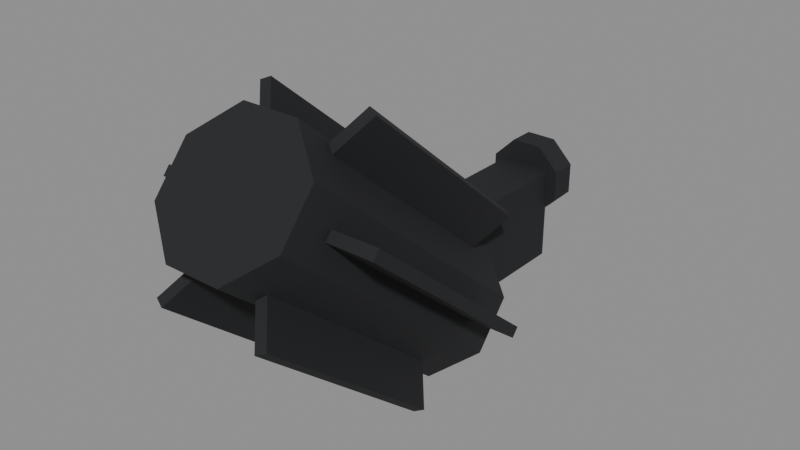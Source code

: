 # Source: power_unit_light.blend  (saved by Blender 5.2.45; exported with 4.5.12 LTS)
import bpy
from mathutils import Matrix  # noqa: F401  (used for matrix-valued properties, if any)

bpy.ops.wm.read_factory_settings(use_empty=True)
scene = bpy.context.scene
scene.name = 'Scene'

# ---- materials (node trees are filled in below, after node groups)
mat_rover_body = bpy.data.materials.new('rover_body')
mat_rover_body.diffuse_color = (0.7913, 0.7605, 0.6867, 1.0)
mat_rover_body.roughness = 0.6
mat_rover_metal = bpy.data.materials.new('rover_metal')
mat_rover_metal.diffuse_color = (0.06848, 0.07421, 0.08438, 1.0)
mat_rover_metal.roughness = 0.45
mat_rover_metal.metallic = 0.6
mat_rover_dark = bpy.data.materials.new('rover_dark')
mat_rover_dark.diffuse_color = (0.01161, 0.01229, 0.01444, 1.0)
mat_rover_dark.roughness = 0.8
mat_rover_gold = bpy.data.materials.new('rover_gold')
mat_rover_gold.diffuse_color = (0.5841, 0.3613, 0.02029, 1.0)
mat_rover_gold.roughness = 0.35
mat_rover_gold.metallic = 0.9

# ---- material node trees
mat_rover_body.use_nodes = True; mat_rover_body.node_tree.nodes.clear()
_N = mat_rover_body.node_tree.nodes; _L = mat_rover_body.node_tree.links
n0 = _N.new('ShaderNodeBsdfPrincipled'); n0.name = 'Principled BSDF'; n0.location = (-200, 100)
n0.inputs[0].default_value = (0.7913, 0.7605, 0.6867, 1.0)
n0.inputs[2].default_value = 0.6
n0.inputs[10].default_value = 0.005
n1 = _N.new('ShaderNodeOutputMaterial'); n1.name = 'Material Output'; n1.location = (200, 100)
_L.new(n0.outputs[0], n1.inputs[0])
n1.is_active_output = True
mat_rover_metal.use_nodes = True; mat_rover_metal.node_tree.nodes.clear()
_N = mat_rover_metal.node_tree.nodes; _L = mat_rover_metal.node_tree.links
n0 = _N.new('ShaderNodeBsdfPrincipled'); n0.name = 'Principled BSDF'; n0.location = (-200, 100)
n0.inputs[0].default_value = (0.06848, 0.07421, 0.08438, 1.0)
n0.inputs[1].default_value = 0.6
n0.inputs[2].default_value = 0.45
n0.inputs[10].default_value = 0.005
n1 = _N.new('ShaderNodeOutputMaterial'); n1.name = 'Material Output'; n1.location = (200, 100)
_L.new(n0.outputs[0], n1.inputs[0])
n1.is_active_output = True
mat_rover_dark.use_nodes = True; mat_rover_dark.node_tree.nodes.clear()
_N = mat_rover_dark.node_tree.nodes; _L = mat_rover_dark.node_tree.links
n0 = _N.new('ShaderNodeBsdfPrincipled'); n0.name = 'Principled BSDF'; n0.location = (-200, 100)
n0.inputs[0].default_value = (0.01161, 0.01229, 0.01444, 1.0)
n0.inputs[2].default_value = 0.8
n0.inputs[10].default_value = 0.005
n1 = _N.new('ShaderNodeOutputMaterial'); n1.name = 'Material Output'; n1.location = (200, 100)
_L.new(n0.outputs[0], n1.inputs[0])
n1.is_active_output = True
mat_rover_gold.use_nodes = True; mat_rover_gold.node_tree.nodes.clear()
_N = mat_rover_gold.node_tree.nodes; _L = mat_rover_gold.node_tree.links
n0 = _N.new('ShaderNodeBsdfPrincipled'); n0.name = 'Principled BSDF'; n0.location = (-200, 100)
n0.inputs[0].default_value = (0.5841, 0.3613, 0.02029, 1.0)
n0.inputs[1].default_value = 0.9
n0.inputs[2].default_value = 0.35
n0.inputs[10].default_value = 0.005
n1 = _N.new('ShaderNodeOutputMaterial'); n1.name = 'Material Output'; n1.location = (200, 100)
_L.new(n0.outputs[0], n1.inputs[0])
n1.is_active_output = True

# ---- meshes
me_power_unit_light = bpy.data.meshes.new('power_unit_light')
me_power_unit_light.from_pydata([(-0.004, 0.0, 0.02163), (-0.01884, 0.0, 0.01136), (-0.021, 0.0, -0.006559), (-0.009025, 0.0, -0.02006), (0.009025, 0.0, -0.02006), (0.021, 0.0, -0.006559), (0.01884, 0.0, 0.01136), (0.004, 0.0, 0.02163), (0.004, 0.0, 0.01763), (-0.004, 0.0, 0.01763), (-0.004, 0.008, 0.02163), (-0.01884, 0.008, 0.01136), (-0.021, 0.008, -0.006559), (-0.009025, 0.008, -0.02006), (0.009025, 0.008, -0.02006), (0.021, 0.008, -0.006559), (0.01884, 0.008, 0.01136), (0.004, 0.008, 0.02163), (0.004, 0.008, 0.01763), (-0.004, 0.008, 0.01763), (0.02772, -0.02, 0.01148), (0.01148, -0.02, 0.02772), (-0.01148, -0.02, 0.02772), (-0.02772, -0.02, 0.01148), (-0.02772, -0.02, -0.01148), (-0.01148, -0.02, -0.02772), (0.01148, -0.02, -0.02772), (0.02772, -0.02, -0.01148), (0.02772, 0.0, 0.01148), (0.01148, 0.0, 0.02772), (-0.01148, 0.0, 0.02772), (-0.02772, 0.0, 0.01148), (-0.02772, 0.0, -0.01148), (-0.01148, 0.0, -0.02772), (0.01148, 0.0, -0.02772), (0.02772, 0.0, -0.01148), (-0.02, -0.15, -0.06), (0.02, -0.15, -0.06), (-0.02, -0.02, -0.06), (0.02, -0.02, -0.06), (-0.02, -0.15, 0.01), (0.02, -0.15, 0.01), (-0.02, -0.02, 0.01), (0.02, -0.02, 0.01), (0.05081, -0.1165, -0.04388), (0.02105, -0.09734, -0.02107), (-0.02105, -0.09734, -0.02107), (-0.05081, -0.1165, -0.04388), (-0.05081, -0.1435, -0.07612), (-0.02105, -0.1627, -0.09893), (0.02105, -0.1627, -0.09893), (0.05081, -0.1435, -0.07612), (0.05081, -0.3003, 0.1104), (0.02105, -0.2812, 0.1332), (-0.02105, -0.2812, 0.1332), (-0.05081, -0.3003, 0.1104), (-0.05081, -0.3274, 0.07815), (-0.02105, -0.3465, 0.05534), (0.02105, -0.3465, 0.05534), (0.05081, -0.3274, 0.07815), (0.05, -0.1556, -0.04378), (0.085, -0.1556, -0.04378), (0.085, -0.1504, -0.03765), (0.05, -0.1504, -0.03765), (0.05, -0.2934, 0.07192), (0.085, -0.2934, 0.07192), (0.085, -0.2883, 0.07805), (0.05, -0.2883, 0.07805), (0.02846, -0.1264, -0.009078), (0.04596, -0.1069, 0.01414), (0.03904, -0.1044, 0.01721), (0.02154, -0.1239, -0.006014), (0.02846, -0.2643, 0.1066), (0.04596, -0.2448, 0.1298), (0.03904, -0.2423, 0.1329), (0.02154, -0.2618, 0.1097), (-0.02154, -0.1239, -0.006014), (-0.03904, -0.1044, 0.01721), (-0.04596, -0.1069, 0.01414), (-0.02846, -0.1264, -0.009078), (-0.02154, -0.2618, 0.1097), (-0.03904, -0.2423, 0.1329), (-0.04596, -0.2448, 0.1298), (-0.02846, -0.2643, 0.1066), (-0.05, -0.1504, -0.03765), (-0.085, -0.1504, -0.03765), (-0.085, -0.1556, -0.04378), (-0.05, -0.1556, -0.04378), (-0.05, -0.2883, 0.07805), (-0.085, -0.2883, 0.07805), (-0.085, -0.2934, 0.07192), (-0.05, -0.2934, 0.07192), (-0.02846, -0.1795, -0.07235), (-0.04596, -0.199, -0.09557), (-0.03904, -0.2016, -0.09864), (-0.02154, -0.1821, -0.07542), (-0.02846, -0.3174, 0.04335), (-0.04596, -0.3369, 0.02013), (-0.03904, -0.3395, 0.01706), (-0.02154, -0.32, 0.04028), (0.02154, -0.1821, -0.07542), (0.03904, -0.2016, -0.09864), (0.04596, -0.199, -0.09557), (0.02846, -0.1795, -0.07235), (0.02154, -0.32, 0.04028), (0.03904, -0.3395, 0.01706), (0.04596, -0.3369, 0.02013), (0.02846, -0.3174, 0.04335)], [], [(10, 19, 18, 17, 16, 15, 14, 13, 12, 11), (0, 10, 11, 1), (1, 11, 12, 2), (2, 12, 13, 3), (3, 13, 14, 4), (4, 14, 15, 5), (5, 15, 16, 6), (6, 16, 17, 7), (7, 8, 18, 17), (8, 18, 19, 9), (9, 0, 10, 19), (20, 21, 22, 23, 24, 25, 26, 27), (28, 35, 34, 33, 32, 31, 30, 29), (20, 28, 29, 21), (21, 29, 30, 22), (22, 30, 31, 23), (23, 31, 32, 24), (24, 32, 33, 25), (25, 33, 34, 26), (26, 34, 35, 27), (27, 35, 28, 20), (36, 38, 39, 37), (40, 41, 43, 42), (36, 37, 41, 40), (38, 42, 43, 39), (36, 40, 42, 38), (37, 39, 43, 41), (44, 51, 50, 49, 48, 47, 46, 45), (52, 53, 54, 55, 56, 57, 58, 59), (44, 45, 53, 52), (45, 46, 54, 53), (46, 47, 55, 54), (47, 48, 56, 55), (48, 49, 57, 56), (49, 50, 58, 57), (50, 51, 59, 58), (51, 44, 52, 59), (60, 63, 62, 61), (64, 65, 66, 67), (60, 61, 65, 64), (61, 62, 66, 65), (62, 63, 67, 66), (63, 60, 64, 67), (68, 71, 70, 69), (72, 73, 74, 75), (68, 69, 73, 72), (69, 70, 74, 73), (70, 71, 75, 74), (71, 68, 72, 75), (76, 79, 78, 77), (80, 81, 82, 83), (76, 77, 81, 80), (77, 78, 82, 81), (78, 79, 83, 82), (79, 76, 80, 83), (84, 87, 86, 85), (88, 89, 90, 91), (84, 85, 89, 88), (85, 86, 90, 89), (86, 87, 91, 90), (87, 84, 88, 91), (92, 95, 94, 93), (96, 97, 98, 99), (92, 93, 97, 96), (93, 94, 98, 97), (94, 95, 99, 98), (95, 92, 96, 99), (100, 103, 102, 101), (104, 105, 106, 107), (100, 101, 105, 104), (101, 102, 106, 105), (102, 103, 107, 106), (103, 100, 104, 107)])
me_power_unit_light.polygons.foreach_set('material_index', [2, 2, 2, 2, 2, 2, 2, 2, 2, 2, 2, 2, 2, 2, 2, 2, 2, 2, 2, 2, 2, 2, 2, 2, 2, 2, 2, 2, 2, 2, 2, 2, 2, 2, 2, 2, 2, 2, 2, 2, 2, 2, 2, 2, 2, 2, 2, 2, 2, 2, 2, 2, 2, 2, 2, 2, 2, 2, 2, 2, 2, 2, 2, 2, 2, 2, 2, 2, 2, 2, 2, 2, 2])
me_power_unit_light.materials.append(mat_rover_body)
me_power_unit_light.materials.append(mat_rover_metal)
me_power_unit_light.materials.append(mat_rover_dark)
me_power_unit_light.materials.append(mat_rover_gold)
me_power_unit_light.update()
me_power_unit_light_convcolonly = bpy.data.meshes.new('power_unit_light-convcolonly')
me_power_unit_light_convcolonly.from_pydata([(0.085, -0.13, -0.06), (0.0601, -0.09137, -0.01396), (5.205e-18, -0.07536, 0.005114), (-0.0601, -0.09137, -0.01396), (-0.085, -0.13, -0.06), (-0.0601, -0.1686, -0.106), (-1.561e-17, -0.1846, -0.1251), (0.0601, -0.1686, -0.106), (0.085, -0.3139, 0.09427), (0.0601, -0.2752, 0.1403), (5.205e-18, -0.2592, 0.1594), (-0.0601, -0.2752, 0.1403), (-0.085, -0.3139, 0.09427), (-0.0601, -0.3525, 0.04823), (-1.561e-17, -0.3685, 0.02916), (0.0601, -0.3525, 0.04823), (-0.03, 0.0, -0.03), (-0.03, 0.0, 0.03), (0.03, 0.0, -0.03), (0.03, 0.0, 0.03)], [], [(11, 9, 10), (9, 19, 10), (19, 17, 10), (17, 11, 10), (12, 13, 11), (13, 15, 9), (13, 9, 11), (17, 12, 11), (15, 8, 9), (8, 19, 9), (0, 18, 19), (18, 16, 17), (18, 17, 19), (8, 0, 19), (16, 4, 17), (4, 12, 17), (4, 5, 12), (5, 13, 12), (14, 15, 13), (5, 14, 13), (14, 7, 15), (7, 8, 15), (7, 0, 8), (7, 18, 0), (7, 6, 18), (6, 16, 18), (6, 5, 16), (5, 4, 16), (6, 14, 5), (6, 7, 14)])
me_power_unit_light_convcolonly.update()

# ---- objects
ob_power_unit_light = bpy.data.objects.new('power_unit_light', me_power_unit_light)
ob_power_unit_light_convcolonly = bpy.data.objects.new('power_unit_light-convcolonly', me_power_unit_light_convcolonly)

# ---- transforms, parenting, visibility, modifiers, constraints
ob_power_unit_light.location = (0.0, -0.45, 0.36)
ob_power_unit_light_convcolonly.parent = ob_power_unit_light
ob_power_unit_light_convcolonly.location = (0.0, 0.0, 0.0)
ob_power_unit_light_convcolonly.hide_render = True
ob_power_unit_light_convcolonly.display_type = 'WIRE'

# ---- collection membership
scene.collection.objects.link(ob_power_unit_light)
scene.collection.objects.link(ob_power_unit_light_convcolonly)

# ---- scene / render settings (as saved in the file)
scene.frame_start = 1; scene.frame_end = 250; scene.frame_set(1)
scene.render.engine = 'BLENDER_EEVEE_NEXT'
scene.render.bake_bias = 0.0
scene.render.bake_samples = 0
scene.render.compositor_device = 'GPU'
scene.eevee.use_volume_custom_range = False
scene.eevee.fast_gi_thickness_near = 0.1
scene.eevee.fast_gi_thickness_far = 0.0
scene.eevee.ray_tracing_options.screen_trace_thickness = 0.1
bpy.context.view_layer.update()

# ---- added for rendering (the .blend has no active camera and no usable light): camera, sun + grey world if the file has none
cam_auto = bpy.data.cameras.new('AutoCamera')
cam_auto.lens = 50.0
cam_auto.sensor_width = 36.0
cam_auto.clip_end = 1000.0
ob_auto_camera = bpy.data.objects.new('AutoCamera', cam_auto)
scene.collection.objects.link(ob_auto_camera)
ob_auto_camera.location = (0.422433, -1.12618, 0.715081)
ob_auto_camera.rotation_euler = (1.09748, -7.21219e-08, 0.694738)
scene.camera = ob_auto_camera
light_auto_sun = bpy.data.lights.new('AutoSun', 'SUN')
light_auto_sun.energy = 3.0
light_auto_sun.angle = 0.0523599
ob_auto_sun = bpy.data.objects.new('AutoSun', light_auto_sun)
scene.collection.objects.link(ob_auto_sun)
ob_auto_sun.rotation_euler = (0.872665, 0.174533, 0.523599)
if scene.world is None:
    world_auto = bpy.data.worlds.new('AutoWorld')
    world_auto.color = (0.3, 0.3, 0.3)
    scene.world = world_auto
bpy.context.view_layer.update()
